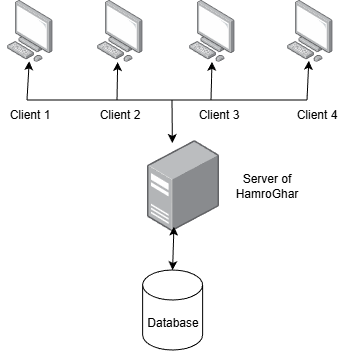

The diagram above was exported from draw.io. Its source (the exported page's mxGraphModel, read from the mxfile embedded in the PNG):
<mxGraphModel dx="931" dy="506" grid="1" gridSize="10" guides="1" tooltips="1" connect="1" arrows="1" fold="1" page="1" pageScale="1" pageWidth="850" pageHeight="1100" math="0" shadow="0">
  <root>
    <mxCell id="0" />
    <mxCell id="1" parent="0" />
    <mxCell id="l3PZxMSk4eSRswl3Nn4U-1" parent="1" style="image;points=[];aspect=fixed;html=1;align=center;shadow=0;dashed=0;image=img/lib/allied_telesis/computer_and_terminals/Personal_Computer.svg;" value="" vertex="1">
      <mxGeometry height="61.800000000000004" width="45.6" x="220" y="260" as="geometry" />
    </mxCell>
    <mxCell id="l3PZxMSk4eSRswl3Nn4U-2" parent="1" style="image;points=[];aspect=fixed;html=1;align=center;shadow=0;dashed=0;image=img/lib/allied_telesis/computer_and_terminals/Personal_Computer.svg;" value="" vertex="1">
      <mxGeometry height="61.800000000000004" width="45.6" x="310" y="260" as="geometry" />
    </mxCell>
    <mxCell id="l3PZxMSk4eSRswl3Nn4U-3" parent="1" style="image;points=[];aspect=fixed;html=1;align=center;shadow=0;dashed=0;image=img/lib/allied_telesis/computer_and_terminals/Personal_Computer.svg;" value="" vertex="1">
      <mxGeometry height="61.800000000000004" width="45.6" x="402" y="260" as="geometry" />
    </mxCell>
    <mxCell id="l3PZxMSk4eSRswl3Nn4U-4" parent="1" style="image;points=[];aspect=fixed;html=1;align=center;shadow=0;dashed=0;image=img/lib/allied_telesis/computer_and_terminals/Personal_Computer.svg;" value="" vertex="1">
      <mxGeometry height="61.800000000000004" width="45.6" x="500" y="260" as="geometry" />
    </mxCell>
    <mxCell id="l3PZxMSk4eSRswl3Nn4U-5" parent="1" style="image;points=[];aspect=fixed;html=1;align=center;shadow=0;dashed=0;image=img/lib/allied_telesis/computer_and_terminals/Server_Desktop.svg;" value="" vertex="1">
      <mxGeometry height="91.27" width="72" x="360" y="400" as="geometry" />
    </mxCell>
    <mxCell id="l3PZxMSk4eSRswl3Nn4U-6" parent="1" style="shape=cylinder3;whiteSpace=wrap;html=1;boundedLbl=1;backgroundOutline=1;size=15;" value="Database" vertex="1">
      <mxGeometry height="80" width="60" x="355.59999999999997" y="530" as="geometry" />
    </mxCell>
    <mxCell id="l3PZxMSk4eSRswl3Nn4U-7" edge="1" parent="1" source="l3PZxMSk4eSRswl3Nn4U-6" style="endArrow=classic;startArrow=classic;html=1;rounded=0;entryX=0.374;entryY=0.95;entryDx=0;entryDy=0;entryPerimeter=0;exitX=0.5;exitY=0;exitDx=0;exitDy=0;exitPerimeter=0;" target="l3PZxMSk4eSRswl3Nn4U-5" value="">
      <mxGeometry height="50" relative="1" width="50" as="geometry">
        <mxPoint x="370" y="520" as="sourcePoint" />
        <mxPoint x="240" y="580" as="targetPoint" />
      </mxGeometry>
    </mxCell>
    <mxCell id="l3PZxMSk4eSRswl3Nn4U-8" edge="1" parent="1" style="endArrow=classic;html=1;rounded=0;entryX=0.352;entryY=0.033;entryDx=0;entryDy=0;entryPerimeter=0;" target="l3PZxMSk4eSRswl3Nn4U-5" value="">
      <mxGeometry height="50" relative="1" width="50" as="geometry">
        <mxPoint x="385" y="360" as="sourcePoint" />
        <mxPoint x="385" y="380" as="targetPoint" />
      </mxGeometry>
    </mxCell>
    <mxCell id="l3PZxMSk4eSRswl3Nn4U-9" edge="1" parent="1" style="endArrow=none;html=1;rounded=0;" value="">
      <mxGeometry height="50" relative="1" width="50" as="geometry">
        <mxPoint x="240" y="360" as="sourcePoint" />
        <mxPoint x="520" y="360" as="targetPoint" />
      </mxGeometry>
    </mxCell>
    <mxCell id="l3PZxMSk4eSRswl3Nn4U-10" edge="1" parent="1" style="endArrow=classic;html=1;rounded=0;entryX=0.487;entryY=0.991;entryDx=0;entryDy=0;entryPerimeter=0;" target="l3PZxMSk4eSRswl3Nn4U-1" value="">
      <mxGeometry height="50" relative="1" width="50" as="geometry">
        <mxPoint x="240" y="360" as="sourcePoint" />
        <mxPoint x="240" y="340" as="targetPoint" />
      </mxGeometry>
    </mxCell>
    <mxCell id="l3PZxMSk4eSRswl3Nn4U-11" edge="1" parent="1" style="endArrow=classic;html=1;rounded=0;entryX=0.453;entryY=1.005;entryDx=0;entryDy=0;entryPerimeter=0;" target="l3PZxMSk4eSRswl3Nn4U-2" value="">
      <mxGeometry height="50" relative="1" width="50" as="geometry">
        <mxPoint x="330" y="360" as="sourcePoint" />
        <mxPoint x="272" y="320" as="targetPoint" />
      </mxGeometry>
    </mxCell>
    <mxCell id="l3PZxMSk4eSRswl3Nn4U-12" edge="1" parent="1" style="endArrow=classic;html=1;rounded=0;entryX=0.453;entryY=1.005;entryDx=0;entryDy=0;entryPerimeter=0;" value="">
      <mxGeometry height="50" relative="1" width="50" as="geometry">
        <mxPoint x="424" y="360" as="sourcePoint" />
        <mxPoint x="425" y="321.8" as="targetPoint" />
      </mxGeometry>
    </mxCell>
    <mxCell id="l3PZxMSk4eSRswl3Nn4U-13" edge="1" parent="1" style="endArrow=classic;html=1;rounded=0;entryX=0.478;entryY=0.984;entryDx=0;entryDy=0;entryPerimeter=0;" target="l3PZxMSk4eSRswl3Nn4U-4" value="">
      <mxGeometry height="50" relative="1" width="50" as="geometry">
        <mxPoint x="520" y="360" as="sourcePoint" />
        <mxPoint x="461" y="340" as="targetPoint" />
      </mxGeometry>
    </mxCell>
    <mxCell id="l3PZxMSk4eSRswl3Nn4U-14" parent="1" style="text;html=1;whiteSpace=wrap;strokeColor=none;fillColor=none;align=center;verticalAlign=middle;rounded=0;" value="Client 1" vertex="1">
      <mxGeometry height="30" width="60" x="212.79999999999998" y="360" as="geometry" />
    </mxCell>
    <mxCell id="l3PZxMSk4eSRswl3Nn4U-15" parent="1" style="text;html=1;whiteSpace=wrap;strokeColor=none;fillColor=none;align=center;verticalAlign=middle;rounded=0;" value="Client 2" vertex="1">
      <mxGeometry height="30" width="60" x="302.8" y="360" as="geometry" />
    </mxCell>
    <mxCell id="l3PZxMSk4eSRswl3Nn4U-16" parent="1" style="text;html=1;whiteSpace=wrap;strokeColor=none;fillColor=none;align=center;verticalAlign=middle;rounded=0;" value="Client 3" vertex="1">
      <mxGeometry height="30" width="60" x="402" y="360" as="geometry" />
    </mxCell>
    <mxCell id="l3PZxMSk4eSRswl3Nn4U-17" parent="1" style="text;html=1;whiteSpace=wrap;strokeColor=none;fillColor=none;align=center;verticalAlign=middle;rounded=0;" value="Client 4" vertex="1">
      <mxGeometry height="30" width="60" x="500" y="360" as="geometry" />
    </mxCell>
    <mxCell id="l3PZxMSk4eSRswl3Nn4U-18" parent="1" style="text;html=1;whiteSpace=wrap;strokeColor=none;fillColor=none;align=center;verticalAlign=middle;rounded=0;" value="Server of HamroGhar" vertex="1">
      <mxGeometry height="30" width="110" x="425" y="430.64" as="geometry" />
    </mxCell>
  </root>
</mxGraphModel>